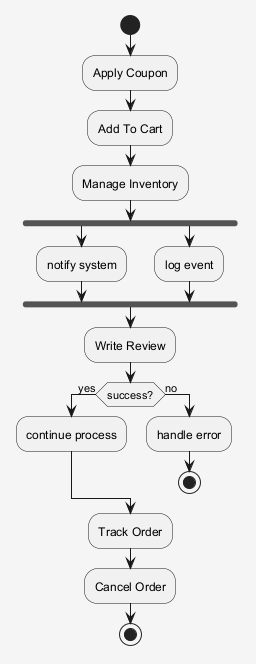

The diagram above was rendered by PlantUML. Its source (embedded in the PNG):
@startuml
skinparam shadowing false
skinparam backgroundColor #F5F5F5
start
:Apply Coupon;
:Add To Cart;
:Manage Inventory;
fork
:notify system;
fork again
:log event;
end fork
:Write Review;
if (success?) then (yes)
:continue process;
else (no)
:handle error;
stop
endif
:Track Order;
:Cancel Order;
stop
@enduml